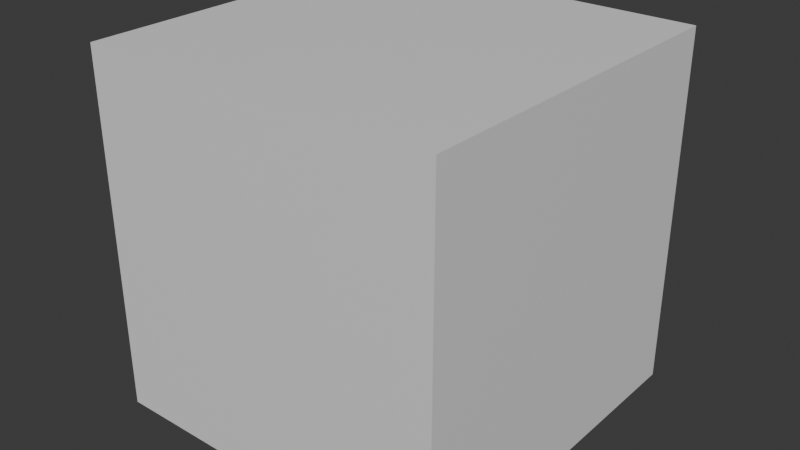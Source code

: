 # Source: example.blend  (saved by Blender 4.4.32; exported with 4.5.12 LTS)
import bpy
from mathutils import Matrix  # noqa: F401  (used for matrix-valued properties, if any)

bpy.ops.wm.read_factory_settings(use_empty=True)
scene = bpy.context.scene
scene.name = 'Scene'

# ---- collections
col_collection = bpy.data.collections.new('Collection'); scene.collection.children.link(col_collection)

# ---- materials (node trees are filled in below, after node groups)
mat_material = bpy.data.materials.new('Material')
mat_material.alpha_threshold = 0.0
mat_material.roughness = 0.5
mat_material.line_color = (0.0, 0.0, 0.0, 1.0)

# ---- material node trees
mat_material.use_nodes = True; mat_material.node_tree.nodes.clear()
_N = mat_material.node_tree.nodes; _L = mat_material.node_tree.links
n0 = _N.new('ShaderNodeOutputMaterial'); n0.name = 'Material Output'; n0.location = (300, 300)
n1 = _N.new('ShaderNodeBsdfPrincipled'); n1.name = 'Principled BSDF'; n1.location = (10, 300)
n1.inputs[3].default_value = 1.45
_L.new(n1.outputs[0], n0.inputs[0])
n0.is_active_output = True

# ---- world
world_world = bpy.data.worlds.new('World'); scene.world = world_world
world_world.use_nodes = True; world_world.node_tree.nodes.clear()
_N = world_world.node_tree.nodes; _L = world_world.node_tree.links
n0 = _N.new('ShaderNodeOutputWorld'); n0.name = 'World Output'; n0.location = (300, 300)
n1 = _N.new('ShaderNodeBackground'); n1.name = 'Background'; n1.location = (10, 300)
n1.inputs[0].default_value = (0.05088, 0.05088, 0.05088, 1.0)
_L.new(n1.outputs[0], n0.inputs[0])
n0.is_active_output = True
world_world.color = (0.05088, 0.05088, 0.05088)
world_world.sun_shadow_jitter_overblur = 0.0

# ---- meshes
me_cube = bpy.data.meshes.new('Cube')
me_cube.from_pydata([(1.0, 1.0, 1.0), (1.0, 1.0, -1.0), (1.0, -1.0, 1.0), (1.0, -1.0, -1.0), (-1.0, 1.0, 1.0), (-1.0, 1.0, -1.0), (-1.0, -1.0, 1.0), (-1.0, -1.0, -1.0)], [], [(0, 4, 6, 2), (3, 2, 6, 7), (7, 6, 4, 5), (5, 1, 3, 7), (1, 0, 2, 3), (5, 4, 0, 1)])
_uv = me_cube.uv_layers.new(name='UVMap')
_uv.uv.foreach_set('vector', [0.625, 0.5, 0.875, 0.5, 0.875, 0.75, 0.625, 0.75, 0.375, 0.75, 0.625, 0.75, 0.625, 1.0, 0.375, 1.0, 0.375, 0.0, 0.625, 0.0, 0.625, 0.25, 0.375, 0.25, 0.125, 0.5, 0.375, 0.5, 0.375, 0.75, 0.125, 0.75, 0.375, 0.5, 0.625, 0.5, 0.625, 0.75, 0.375, 0.75, 0.375, 0.25, 0.625, 0.25, 0.625, 0.5, 0.375, 0.5])
me_cube.materials.append(mat_material)
me_cube.use_mirror_vertex_groups = False
me_cube.update()

# ---- objects
ob_object_to_cut = bpy.data.objects.new('object_to_cut', me_cube)

# ---- transforms, parenting, visibility, modifiers, constraints
ob_object_to_cut.location = (2.437, -2.387, 2.545)
ob_object_to_cut.scale = (2.08, 2.08, 2.08)
ob_object_to_cut.lock_rotations_4d = False
ob_object_to_cut.empty_display_type = 'ARROWS'
ob_object_to_cut.lineart.crease_threshold = 0.0

# ---- collection membership
col_collection.objects.link(ob_object_to_cut)

# ---- scene / render settings (as saved in the file)
scene.frame_start = 1; scene.frame_end = 250; scene.frame_set(1)
scene.render.engine = 'BLENDER_EEVEE_NEXT'
bpy.context.view_layer.update()

# ---- added for rendering (the .blend has no active camera and no usable light): camera, sun
cam_auto = bpy.data.cameras.new('AutoCamera')
cam_auto.lens = 50.0
cam_auto.sensor_width = 36.0
cam_auto.clip_end = 1000.0
ob_auto_camera = bpy.data.objects.new('AutoCamera', cam_auto)
scene.collection.objects.link(ob_auto_camera)
ob_auto_camera.location = (9.10316, -10.3853, 7.87741)
ob_auto_camera.rotation_euler = (1.09748, -7.21219e-08, 0.694738)
scene.camera = ob_auto_camera
light_auto_sun = bpy.data.lights.new('AutoSun', 'SUN')
light_auto_sun.energy = 3.0
light_auto_sun.angle = 0.0523599
ob_auto_sun = bpy.data.objects.new('AutoSun', light_auto_sun)
scene.collection.objects.link(ob_auto_sun)
ob_auto_sun.rotation_euler = (0.872665, 0.174533, 0.523599)
bpy.context.view_layer.update()
